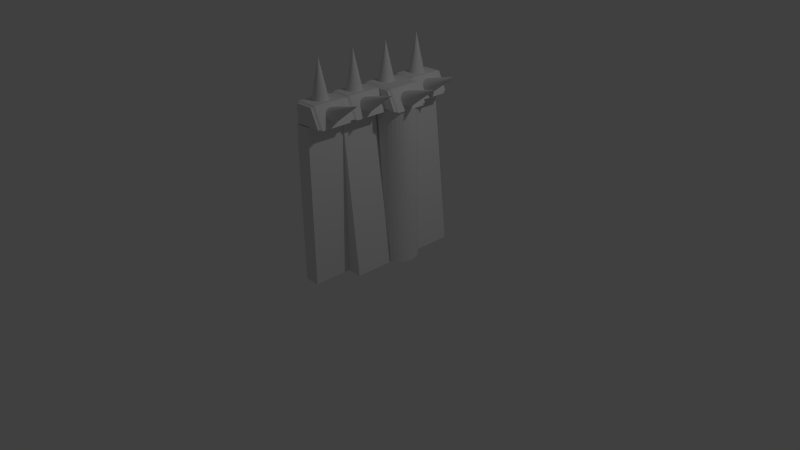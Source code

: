 # Source: wall_001.blend  (saved by Blender 2.66.1; exported with 4.5.12 LTS)
import bpy
from mathutils import Matrix  # noqa: F401  (used for matrix-valued properties, if any)

bpy.ops.wm.read_factory_settings(use_empty=True)
scene = bpy.context.scene
scene.name = 'Scene'

# ---- collections
col_collection_1 = bpy.data.collections.new('Collection 1'); scene.collection.children.link(col_collection_1)

# ---- world
world_world = bpy.data.worlds.new('World'); scene.world = world_world
world_world.color = (0.05088, 0.05088, 0.05088)
world_world.use_sun_shadow = False
world_world.sun_shadow_jitter_overblur = 0.0
world_world.cycles.sampling_method = 'MANUAL'
world_world.cycles.sample_map_resolution = 256

# ---- cameras
cam_camera = bpy.data.cameras.new('Camera')
cam_camera.clip_end = 100.0
cam_camera.lens = 35.0
cam_camera.sensor_width = 32.0
cam_camera.sensor_height = 18.0
cam_camera.ortho_scale = 7.314
cam_camera.dof.focus_distance = 0.0
cam_camera.dof.aperture_fstop = 128.0

# ---- lights
light_lamp = bpy.data.lights.new('Lamp', 'POINT')
light_lamp.transmission_factor = 0.0
light_lamp.cutoff_distance = 30.0
light_lamp.energy = 100.0
light_lamp.shadow_buffer_clip_start = 1.001
light_lamp.shadow_soft_size = 0.1
light_lamp.shadow_maximum_resolution = 0.006
light_lamp.use_absolute_resolution = True
light_lamp.cycles.use_multiple_importance_sampling = False

# ---- meshes
me_cube_001 = bpy.data.meshes.new('Cube.001')
me_cube_001.from_pydata([(-1.0, -1.0, -1.0), (-1.0, 1.0, -1.0), (1.0, 1.0, -1.0), (1.0, -1.0, -1.0), (-1.0, -1.0, 1.0), (-1.0, 1.0, 1.0), (1.0, 1.0, 1.0), (1.0, -1.0, 1.0), (1.0, 0.0, 1.0), (1.0, 0.0, -1.0), (1.0, -0.5, 1.0), (1.0, 0.5, -1.0), (1.0, 0.5, 1.0), (1.0, -0.5, -1.0), (3.0, 1.0, -1.0), (3.0, 0.0, -1.0), (3.0, 0.5, -1.0), (3.0, -0.5, -1.0)], [], [(4, 5, 1, 0), (5, 6, 2, 1), (10, 7, 3, 13), (7, 4, 0, 3), (0, 1, 2, 11, 9, 13, 3), (7, 10, 8, 12, 6, 5, 4), (12, 8, 9, 11), (8, 10, 17, 15), (11, 2, 14, 16), (9, 8, 15), (2, 6, 14), (10, 13, 17), (13, 9, 15, 17), (6, 12, 16, 14), (12, 11, 16)])
me_cube_001.use_remesh_preserve_volume = False
me_cube_001.use_remesh_preserve_attributes = False
me_cube_001.use_mirror_vertex_groups = False
me_cube_001.update()
me_cylinder = bpy.data.meshes.new('Cylinder')
me_cylinder.from_pydata([(0.0, 1.0, 0.0), (0.0, 1.0, 1.0), (0.1951, 0.9808, 1.0), (0.1951, 0.9808, -1.0), (0.0, 1.0, -1.0), (-0.1951, 0.9808, -1.0), (-0.1951, 0.9808, 1.0), (0.3827, 0.9239, -1.0), (0.3827, 0.9239, 1.0), (-0.3827, 0.9239, -1.0), (-0.3827, 0.9239, 1.0), (0.5556, 0.8315, -1.0), (0.5556, 0.8315, 1.0), (-0.4, 0.9146, -1.0), (-0.4, 0.9146, 1.0), (-0.4, 0.8468, -1.0), (-0.4, 0.8468, 1.0), (-0.4, 0.8315, -1.0), (-0.4, 0.8315, 1.0), (0.7071, 0.7071, -1.0), (0.7071, 0.7071, 1.0), (-0.4, 0.7374, -1.0), (-0.4, 0.7374, 1.0), (-0.4, 0.7071, -1.0), (-0.4, 0.7071, 1.0), (0.8315, 0.5556, -1.0), (0.8315, 0.5556, 1.0), (-0.4, 0.5981, -1.0), (-0.4, 0.5981, 1.0), (-0.4, 0.5556, -1.0), (-0.4, 0.5556, 1.0), (0.9239, 0.3827, -1.0), (0.9239, 0.3827, 1.0), (-0.4, 0.4343, -1.0), (-0.4, 0.4343, 1.0), (-0.4, 0.3827, -1.0), (-0.4, 0.3827, 1.0), (0.9808, 0.1951, -1.0), (0.9808, 0.1951, 1.0), (-0.4, 0.2523, -1.0), (-0.4, 0.2523, 1.0), (-0.4, 0.1951, -1.0), (-0.4, 0.1951, 1.0), (1.0, 1.192e-07, -1.0), (1.0, 1.192e-07, 1.0), (-0.4, 0.0591, -1.0), (-0.4, 0.0591, 1.0), (-0.4, 7.153e-07, -1.0), (-0.4, 7.153e-07, 1.0), (0.9808, -0.1951, -1.0), (0.9808, -0.1951, 1.0), (-0.4, -0.1379, -1.0), (-0.4, -0.1379, 1.0), (-0.4, -0.1951, -1.0), (-0.4, -0.1951, 1.0), (0.9239, -0.3827, -1.0), (0.9239, -0.3827, 1.0), (-0.4, -0.3311, -1.0), (-0.4, -0.3311, 1.0), (-0.4, -0.3827, -1.0), (-0.4, -0.3827, 1.0), (0.8315, -0.5556, -1.0), (0.8315, -0.5556, 1.0), (-0.4, -0.5131, -1.0), (-0.4, -0.5131, 1.0), (-0.4, -0.5556, -1.0), (-0.4, -0.5556, 1.0), (0.7071, -0.7071, -1.0), (0.7071, -0.7071, 1.0), (-0.4, -0.6769, -1.0), (-0.4, -0.6769, 1.0), (-0.4, -0.7071, -1.0), (-0.4, -0.7071, 1.0), (0.5556, -0.8315, -1.0), (0.5556, -0.8315, 1.0), (-0.4, -0.8161, -1.0), (-0.4, -0.8161, 1.0), (-0.4, -0.8315, -1.0), (-0.4, -0.8315, 1.0), (0.3827, -0.9239, -1.0), (0.3827, -0.9239, 1.0), (-0.3827, -0.9239, -1.0), (-0.4, -0.9146, -1.0), (-0.4, -0.9146, 1.0), (-0.3827, -0.9239, 1.0), (0.1951, -0.9808, -1.0), (0.1951, -0.9808, 1.0), (-0.1951, -0.9808, -1.0), (-0.1951, -0.9808, 1.0), (-2.98e-07, -1.0, 1.0), (-2.98e-07, -1.0, 8.345e-07), (-2.98e-07, -1.0, -1.0)], [], [(0, 1, 2, 3), (4, 0, 3), (2, 8, 7, 3), (8, 12, 11, 7), (12, 20, 19, 11), (20, 26, 25, 19), (26, 32, 31, 25), (32, 38, 37, 31), (38, 44, 43, 37), (44, 50, 49, 43), (50, 56, 55, 49), (56, 62, 61, 55), (62, 68, 67, 61), (68, 74, 73, 67), (74, 80, 79, 73), (80, 86, 85, 79), (85, 86, 90, 91), (86, 89, 90), (90, 89, 88, 87), (87, 91, 90), (88, 84, 81, 87), (81, 84, 83, 82), (10, 9, 13, 14), (2, 1, 6), (2, 6, 10), (2, 10, 8), (16, 8, 10, 14), (18, 12, 8, 16), (22, 12, 18), (24, 20, 12, 22), (28, 20, 24), (30, 26, 20, 28), (34, 26, 30), (36, 32, 26, 34), (40, 32, 36), (42, 38, 32, 40), (46, 38, 42), (48, 44, 38, 46), (52, 44, 48), (50, 44, 52, 54), (58, 50, 54), (56, 50, 58, 60), (64, 56, 60), (62, 56, 64, 66), (70, 62, 66), (68, 62, 70, 72), (76, 68, 72), (74, 68, 76, 78), (84, 74, 78, 83), (84, 80, 74), (84, 88, 80), (88, 86, 80), (88, 89, 86), (0, 5, 6, 1), (0, 4, 5), (10, 6, 5, 9), (4, 3, 5), (3, 9, 5), (3, 7, 9), (9, 7, 15, 13), (7, 11, 17, 15), (17, 11, 21), (11, 19, 23, 21), (23, 19, 27), (19, 25, 29, 27), (29, 25, 33), (25, 31, 35, 33), (35, 31, 39), (31, 37, 41, 39), (41, 37, 45), (37, 43, 47, 45), (47, 43, 51), (51, 43, 49, 53), (53, 49, 57), (57, 49, 55, 59), (59, 55, 63), (63, 55, 61, 65), (65, 61, 69), (69, 61, 67, 71), (71, 67, 75), (75, 67, 73, 77), (77, 73, 81, 82), (73, 79, 81), (79, 87, 81), (79, 85, 87), (85, 91, 87), (45, 66, 64, 60), (58, 54, 45, 60), (45, 72, 70, 66), (52, 48, 45, 54), (45, 47, 76, 72), (46, 41, 45, 48), (42, 39, 41, 46), (51, 53, 76, 47), (40, 35, 39, 42), (36, 33, 35, 40), (57, 59, 76, 53), (34, 29, 33, 36), (30, 27, 29, 34), (63, 65, 76, 59), (28, 23, 27, 30), (24, 21, 23, 28), (69, 71, 76, 65), (22, 17, 21, 24), (18, 15, 17, 22), (75, 78, 76, 71), (16, 13, 15, 18), (77, 83, 78, 75), (16, 14, 13), (77, 82, 83)])
me_cylinder.use_remesh_preserve_volume = False
me_cylinder.use_remesh_preserve_attributes = False
me_cylinder.use_mirror_vertex_groups = False
me_cylinder.update()
me_cube = bpy.data.meshes.new('Cube')
me_cube.from_pydata([(-1.0, 0.8121, -1.0), (-1.0, 0.8121, 1.0), (-0.9115, 0.8951, 0.8951), (-0.9115, 0.8951, -0.8951), (0.375, 0.8121, 1.0), (0.3193, 0.8951, 0.8951), (-0.9115, 1.014, 0.8951), (-0.9115, 1.014, -0.8951), (1.0, 0.8121, -1.0), (0.8787, 0.8951, -0.8951), (0.3193, 1.014, 0.8951), (0.8787, 1.014, -0.8951), (1.0, -0.79, -1.0), (0.375, -0.79, 1.0), (0.3193, -0.8951, 0.8951), (0.8787, -0.8951, -0.8951), (-1.0, -0.79, 1.0), (-0.9115, -0.8951, 0.8951), (0.3193, -0.9862, 0.8951), (0.8787, -0.9862, -0.8951), (-0.9115, -0.8951, -0.8951), (-1.0, -0.79, -1.0), (-0.9115, -0.9862, 0.8951), (-0.9115, -0.9862, -0.8951)], [], [(0, 1, 2, 3), (9, 3, 7, 11), (14, 15, 12, 13), (14, 17, 22, 18), (8, 0, 3, 9), (5, 2, 1, 4), (20, 17, 16, 21), (13, 12, 8, 4), (20, 21, 12, 15), (14, 13, 16, 17), (1, 0, 21, 16), (0, 8, 12, 21), (4, 1, 16, 13), (5, 4, 8, 9), (2, 5, 10, 6), (3, 2, 6, 7), (5, 9, 11, 10), (17, 20, 23, 22), (20, 15, 19, 23), (15, 14, 18, 19), (10, 11, 7, 6), (18, 22, 23, 19)])
me_cube.use_remesh_preserve_volume = False
me_cube.use_remesh_preserve_attributes = False
me_cube.use_mirror_vertex_groups = False
me_cube.update()
me_cube_003 = bpy.data.meshes.new('Cube.003')
me_cube_003.from_pydata([(-1.0, 0.8121, -1.0), (-1.0, 0.8121, 1.0), (-0.9115, 0.8951, 0.8951), (-0.9115, 0.8951, -0.8951), (0.375, 0.8121, 1.0), (0.3193, 0.8951, 0.8951), (-0.9115, 1.014, 0.8951), (-0.9115, 1.014, -0.8951), (1.0, 0.8121, -1.0), (0.8787, 0.8951, -0.8951), (0.3193, 1.014, 0.8951), (0.8787, 1.014, -0.8951), (1.0, -0.79, -1.0), (0.375, -0.79, 1.0), (0.3193, -0.8951, 0.8951), (0.8787, -0.8951, -0.8951), (-1.0, -0.79, 1.0), (-0.9115, -0.8951, 0.8951), (0.3193, -0.9862, 0.8951), (0.8787, -0.9862, -0.8951), (-0.9115, -0.8951, -0.8951), (-1.0, -0.79, -1.0), (-0.9115, -0.9862, 0.8951), (-0.9115, -0.9862, -0.8951)], [], [(0, 1, 2, 3), (9, 3, 7, 11), (14, 15, 12, 13), (14, 17, 22, 18), (8, 0, 3, 9), (5, 2, 1, 4), (20, 17, 16, 21), (13, 12, 8, 4), (20, 21, 12, 15), (14, 13, 16, 17), (1, 0, 21, 16), (0, 8, 12, 21), (4, 1, 16, 13), (5, 4, 8, 9), (2, 5, 10, 6), (3, 2, 6, 7), (5, 9, 11, 10), (17, 20, 23, 22), (20, 15, 19, 23), (15, 14, 18, 19), (10, 11, 7, 6), (18, 22, 23, 19)])
me_cube_003.use_remesh_preserve_volume = False
me_cube_003.use_remesh_preserve_attributes = False
me_cube_003.use_mirror_vertex_groups = False
me_cube_003.update()
me_cube_004 = bpy.data.meshes.new('Cube.004')
me_cube_004.from_pydata([(-1.0, 0.8121, -1.0), (-1.0, 0.8121, 1.0), (-0.9115, 0.8951, 0.8951), (-0.9115, 0.8951, -0.8951), (0.375, 0.8121, 1.0), (0.3193, 0.8951, 0.8951), (-0.9115, 1.014, 0.8951), (-0.9115, 1.014, -0.8951), (1.0, 0.8121, -1.0), (0.8787, 0.8951, -0.8951), (0.3193, 1.014, 0.8951), (0.8787, 1.014, -0.8951), (1.0, -0.79, -1.0), (0.375, -0.79, 1.0), (0.3193, -0.8951, 0.8951), (0.8787, -0.8951, -0.8951), (-1.0, -0.79, 1.0), (-0.9115, -0.8951, 0.8951), (0.3193, -0.9862, 0.8951), (0.8787, -0.9862, -0.8951), (-0.9115, -0.8951, -0.8951), (-1.0, -0.79, -1.0), (-0.9115, -0.9862, 0.8951), (-0.9115, -0.9862, -0.8951)], [], [(0, 1, 2, 3), (9, 3, 7, 11), (14, 15, 12, 13), (14, 17, 22, 18), (8, 0, 3, 9), (5, 2, 1, 4), (20, 17, 16, 21), (13, 12, 8, 4), (20, 21, 12, 15), (14, 13, 16, 17), (1, 0, 21, 16), (0, 8, 12, 21), (4, 1, 16, 13), (5, 4, 8, 9), (2, 5, 10, 6), (3, 2, 6, 7), (5, 9, 11, 10), (17, 20, 23, 22), (20, 15, 19, 23), (15, 14, 18, 19), (10, 11, 7, 6), (18, 22, 23, 19)])
me_cube_004.use_remesh_preserve_volume = False
me_cube_004.use_remesh_preserve_attributes = False
me_cube_004.use_mirror_vertex_groups = False
me_cube_004.update()
me_cone = bpy.data.meshes.new('Cone')
me_cone.from_pydata([(0.0, 1.0, -1.0), (0.0, 0.0, 1.0), (0.1951, 0.9808, -1.0), (0.3827, 0.9239, -1.0), (0.5556, 0.8315, -1.0), (0.7071, 0.7071, -1.0), (0.8315, 0.5556, -1.0), (0.9239, 0.3827, -1.0), (0.9808, 0.1951, -1.0), (1.0, 7.55e-08, -1.0), (0.9808, -0.1951, -1.0), (0.9239, -0.3827, -1.0), (0.8315, -0.5556, -1.0), (0.7071, -0.7071, -1.0), (0.5556, -0.8315, -1.0), (0.3827, -0.9239, -1.0), (0.1951, -0.9808, -1.0), (-3.258e-07, -1.0, -1.0), (-0.1951, -0.9808, -1.0), (-0.3827, -0.9239, -1.0), (-0.5556, -0.8315, -1.0), (-0.7071, -0.7071, -1.0), (-0.8315, -0.5556, -1.0), (-0.9239, -0.3827, -1.0), (-0.9808, -0.1951, -1.0), (-1.0, 9.656e-07, -1.0), (-0.9808, 0.1951, -1.0), (-0.9239, 0.3827, -1.0), (-0.8315, 0.5556, -1.0), (-0.7071, 0.7071, -1.0), (-0.5556, 0.8315, -1.0), (-0.3827, 0.9239, -1.0), (-0.1951, 0.9808, -1.0)], [], [(31, 1, 32), (0, 1, 2), (32, 1, 0), (2, 1, 3), (30, 1, 31), (29, 1, 30), (28, 1, 29), (27, 1, 28), (26, 1, 27), (25, 1, 26), (24, 1, 25), (23, 1, 24), (22, 1, 23), (21, 1, 22), (20, 1, 21), (19, 1, 20), (18, 1, 19), (17, 1, 18), (16, 1, 17), (15, 1, 16), (14, 1, 15), (13, 1, 14), (12, 1, 13), (11, 1, 12), (10, 1, 11), (9, 1, 10), (8, 1, 9), (7, 1, 8), (6, 1, 7), (5, 1, 6), (4, 1, 5), (3, 1, 4), (0, 2, 3, 4, 5, 6, 7, 8, 9, 10, 11, 12, 13, 14, 15, 16, 17, 18, 19, 20, 21, 22, 23, 24, 25, 26, 27, 28, 29, 30, 31, 32)])
me_cone.use_remesh_preserve_volume = False
me_cone.use_remesh_preserve_attributes = False
me_cone.use_mirror_vertex_groups = False
me_cone.update()
me_cube_005 = bpy.data.meshes.new('Cube.005')
me_cube_005.from_pydata([(-1.0, 0.8121, -1.0), (-1.0, 0.8121, 1.0), (-0.9115, 0.8951, 0.8951), (-0.9115, 0.8951, -0.8951), (1.118, 0.8121, 1.0), (1.062, 0.8951, 0.8951), (-0.9115, 1.014, 0.8951), (-0.9115, 1.014, -0.8951), (1.743, 0.8121, -1.0), (1.621, 0.8951, -0.8951), (1.062, 1.014, 0.8951), (1.621, 1.014, -0.8951), (1.743, -0.79, -1.0), (1.118, -0.79, 1.0), (1.062, -0.8951, 0.8951), (1.621, -0.8951, -0.8951), (-1.0, -0.79, 1.0), (-0.9115, -0.8951, 0.8951), (1.062, -0.9862, 0.8951), (1.621, -0.9862, -0.8951), (-0.9115, -0.8951, -0.8951), (-1.0, -0.79, -1.0), (-0.9115, -0.9862, 0.8951), (-0.9115, -0.9862, -0.8951)], [], [(0, 1, 2, 3), (9, 3, 7, 11), (14, 15, 12, 13), (14, 17, 22, 18), (8, 0, 3, 9), (5, 2, 1, 4), (20, 17, 16, 21), (13, 12, 8, 4), (20, 21, 12, 15), (14, 13, 16, 17), (1, 0, 21, 16), (0, 8, 12, 21), (4, 1, 16, 13), (5, 4, 8, 9), (2, 5, 10, 6), (3, 2, 6, 7), (5, 9, 11, 10), (17, 20, 23, 22), (20, 15, 19, 23), (15, 14, 18, 19), (10, 11, 7, 6), (18, 22, 23, 19)])
me_cube_005.use_remesh_preserve_volume = False
me_cube_005.use_remesh_preserve_attributes = False
me_cube_005.use_mirror_vertex_groups = False
me_cube_005.update()
me_cone_001 = bpy.data.meshes.new('Cone.001')
me_cone_001.from_pydata([(0.0, 1.0, -1.0), (0.0, 0.0, 1.0), (0.1951, 0.9808, -1.0), (0.3827, 0.9239, -1.0), (0.5556, 0.8315, -1.0), (0.7071, 0.7071, -1.0), (0.8315, 0.5556, -1.0), (0.9239, 0.3827, -1.0), (0.9808, 0.1951, -1.0), (1.0, 7.55e-08, -1.0), (0.9808, -0.1951, -1.0), (0.9239, -0.3827, -1.0), (0.8315, -0.5556, -1.0), (0.7071, -0.7071, -1.0), (0.5556, -0.8315, -1.0), (0.3827, -0.9239, -1.0), (0.1951, -0.9808, -1.0), (-3.258e-07, -1.0, -1.0), (-0.1951, -0.9808, -1.0), (-0.3827, -0.9239, -1.0), (-0.5556, -0.8315, -1.0), (-0.7071, -0.7071, -1.0), (-0.8315, -0.5556, -1.0), (-0.9239, -0.3827, -1.0), (-0.9808, -0.1951, -1.0), (-1.0, 9.656e-07, -1.0), (-0.9808, 0.1951, -1.0), (-0.9239, 0.3827, -1.0), (-0.8315, 0.5556, -1.0), (-0.7071, 0.7071, -1.0), (-0.5556, 0.8315, -1.0), (-0.3827, 0.9239, -1.0), (-0.1951, 0.9808, -1.0)], [], [(31, 1, 32), (0, 1, 2), (32, 1, 0), (2, 1, 3), (30, 1, 31), (29, 1, 30), (28, 1, 29), (27, 1, 28), (26, 1, 27), (25, 1, 26), (24, 1, 25), (23, 1, 24), (22, 1, 23), (21, 1, 22), (20, 1, 21), (19, 1, 20), (18, 1, 19), (17, 1, 18), (16, 1, 17), (15, 1, 16), (14, 1, 15), (13, 1, 14), (12, 1, 13), (11, 1, 12), (10, 1, 11), (9, 1, 10), (8, 1, 9), (7, 1, 8), (6, 1, 7), (5, 1, 6), (4, 1, 5), (3, 1, 4), (0, 2, 3, 4, 5, 6, 7, 8, 9, 10, 11, 12, 13, 14, 15, 16, 17, 18, 19, 20, 21, 22, 23, 24, 25, 26, 27, 28, 29, 30, 31, 32)])
me_cone_001.use_remesh_preserve_volume = False
me_cone_001.use_remesh_preserve_attributes = False
me_cone_001.use_mirror_vertex_groups = False
me_cone_001.update()
me_cone_002 = bpy.data.meshes.new('Cone.002')
me_cone_002.from_pydata([(0.0, 1.0, -1.0), (0.0, 0.0, 1.0), (0.1951, 0.9808, -1.0), (0.3827, 0.9239, -1.0), (0.5556, 0.8315, -1.0), (0.7071, 0.7071, -1.0), (0.8315, 0.5556, -1.0), (0.9239, 0.3827, -1.0), (0.9808, 0.1951, -1.0), (1.0, 7.55e-08, -1.0), (0.9808, -0.1951, -1.0), (0.9239, -0.3827, -1.0), (0.8315, -0.5556, -1.0), (0.7071, -0.7071, -1.0), (0.5556, -0.8315, -1.0), (0.3827, -0.9239, -1.0), (0.1951, -0.9808, -1.0), (-3.258e-07, -1.0, -1.0), (-0.1951, -0.9808, -1.0), (-0.3827, -0.9239, -1.0), (-0.5556, -0.8315, -1.0), (-0.7071, -0.7071, -1.0), (-0.8315, -0.5556, -1.0), (-0.9239, -0.3827, -1.0), (-0.9808, -0.1951, -1.0), (-1.0, 9.656e-07, -1.0), (-0.9808, 0.1951, -1.0), (-0.9239, 0.3827, -1.0), (-0.8315, 0.5556, -1.0), (-0.7071, 0.7071, -1.0), (-0.5556, 0.8315, -1.0), (-0.3827, 0.9239, -1.0), (-0.1951, 0.9808, -1.0)], [], [(31, 1, 32), (0, 1, 2), (32, 1, 0), (2, 1, 3), (30, 1, 31), (29, 1, 30), (28, 1, 29), (27, 1, 28), (26, 1, 27), (25, 1, 26), (24, 1, 25), (23, 1, 24), (22, 1, 23), (21, 1, 22), (20, 1, 21), (19, 1, 20), (18, 1, 19), (17, 1, 18), (16, 1, 17), (15, 1, 16), (14, 1, 15), (13, 1, 14), (12, 1, 13), (11, 1, 12), (10, 1, 11), (9, 1, 10), (8, 1, 9), (7, 1, 8), (6, 1, 7), (5, 1, 6), (4, 1, 5), (3, 1, 4), (0, 2, 3, 4, 5, 6, 7, 8, 9, 10, 11, 12, 13, 14, 15, 16, 17, 18, 19, 20, 21, 22, 23, 24, 25, 26, 27, 28, 29, 30, 31, 32)])
me_cone_002.use_remesh_preserve_volume = False
me_cone_002.use_remesh_preserve_attributes = False
me_cone_002.use_mirror_vertex_groups = False
me_cone_002.update()
me_cone_003 = bpy.data.meshes.new('Cone.003')
me_cone_003.from_pydata([(0.0, 1.0, -1.0), (0.0, 0.0, 1.0), (0.1951, 0.9808, -1.0), (0.3827, 0.9239, -1.0), (0.5556, 0.8315, -1.0), (0.7071, 0.7071, -1.0), (0.8315, 0.5556, -1.0), (0.9239, 0.3827, -1.0), (0.9808, 0.1951, -1.0), (1.0, 7.55e-08, -1.0), (0.9808, -0.1951, -1.0), (0.9239, -0.3827, -1.0), (0.8315, -0.5556, -1.0), (0.7071, -0.7071, -1.0), (0.5556, -0.8315, -1.0), (0.3827, -0.9239, -1.0), (0.1951, -0.9808, -1.0), (-3.258e-07, -1.0, -1.0), (-0.1951, -0.9808, -1.0), (-0.3827, -0.9239, -1.0), (-0.5556, -0.8315, -1.0), (-0.7071, -0.7071, -1.0), (-0.8315, -0.5556, -1.0), (-0.9239, -0.3827, -1.0), (-0.9808, -0.1951, -1.0), (-1.0, 9.656e-07, -1.0), (-0.9808, 0.1951, -1.0), (-0.9239, 0.3827, -1.0), (-0.8315, 0.5556, -1.0), (-0.7071, 0.7071, -1.0), (-0.5556, 0.8315, -1.0), (-0.3827, 0.9239, -1.0), (-0.1951, 0.9808, -1.0)], [], [(31, 1, 32), (0, 1, 2), (32, 1, 0), (2, 1, 3), (30, 1, 31), (29, 1, 30), (28, 1, 29), (27, 1, 28), (26, 1, 27), (25, 1, 26), (24, 1, 25), (23, 1, 24), (22, 1, 23), (21, 1, 22), (20, 1, 21), (19, 1, 20), (18, 1, 19), (17, 1, 18), (16, 1, 17), (15, 1, 16), (14, 1, 15), (13, 1, 14), (12, 1, 13), (11, 1, 12), (10, 1, 11), (9, 1, 10), (8, 1, 9), (7, 1, 8), (6, 1, 7), (5, 1, 6), (4, 1, 5), (3, 1, 4), (0, 2, 3, 4, 5, 6, 7, 8, 9, 10, 11, 12, 13, 14, 15, 16, 17, 18, 19, 20, 21, 22, 23, 24, 25, 26, 27, 28, 29, 30, 31, 32)])
me_cone_003.use_remesh_preserve_volume = False
me_cone_003.use_remesh_preserve_attributes = False
me_cone_003.use_mirror_vertex_groups = False
me_cone_003.update()
me_cone_004 = bpy.data.meshes.new('Cone.004')
me_cone_004.from_pydata([(0.0, 1.0, -1.0), (0.0, 0.0, 1.0), (0.1951, 0.9808, -1.0), (0.3827, 0.9239, -1.0), (0.5556, 0.8315, -1.0), (0.7071, 0.7071, -1.0), (0.8315, 0.5556, -1.0), (0.9239, 0.3827, -1.0), (0.9808, 0.1951, -1.0), (1.0, 7.55e-08, -1.0), (0.9808, -0.1951, -1.0), (0.9239, -0.3827, -1.0), (0.8315, -0.5556, -1.0), (0.7071, -0.7071, -1.0), (0.5556, -0.8315, -1.0), (0.3827, -0.9239, -1.0), (0.1951, -0.9808, -1.0), (-3.258e-07, -1.0, -1.0), (-0.1951, -0.9808, -1.0), (-0.3827, -0.9239, -1.0), (-0.5556, -0.8315, -1.0), (-0.7071, -0.7071, -1.0), (-0.8315, -0.5556, -1.0), (-0.9239, -0.3827, -1.0), (-0.9808, -0.1951, -1.0), (-1.0, 9.656e-07, -1.0), (-0.9808, 0.1951, -1.0), (-0.9239, 0.3827, -1.0), (-0.8315, 0.5556, -1.0), (-0.7071, 0.7071, -1.0), (-0.5556, 0.8315, -1.0), (-0.3827, 0.9239, -1.0), (-0.1951, 0.9808, -1.0)], [], [(31, 1, 32), (0, 1, 2), (32, 1, 0), (2, 1, 3), (30, 1, 31), (29, 1, 30), (28, 1, 29), (27, 1, 28), (26, 1, 27), (25, 1, 26), (24, 1, 25), (23, 1, 24), (22, 1, 23), (21, 1, 22), (20, 1, 21), (19, 1, 20), (18, 1, 19), (17, 1, 18), (16, 1, 17), (15, 1, 16), (14, 1, 15), (13, 1, 14), (12, 1, 13), (11, 1, 12), (10, 1, 11), (9, 1, 10), (8, 1, 9), (7, 1, 8), (6, 1, 7), (5, 1, 6), (4, 1, 5), (3, 1, 4), (0, 2, 3, 4, 5, 6, 7, 8, 9, 10, 11, 12, 13, 14, 15, 16, 17, 18, 19, 20, 21, 22, 23, 24, 25, 26, 27, 28, 29, 30, 31, 32)])
me_cone_004.use_remesh_preserve_volume = False
me_cone_004.use_remesh_preserve_attributes = False
me_cone_004.use_mirror_vertex_groups = False
me_cone_004.update()
me_cone_005 = bpy.data.meshes.new('Cone.005')
me_cone_005.from_pydata([(0.0, 1.0, -1.0), (0.0, 0.0, 1.0), (0.1951, 0.9808, -1.0), (0.3827, 0.9239, -1.0), (0.5556, 0.8315, -1.0), (0.7071, 0.7071, -1.0), (0.8315, 0.5556, -1.0), (0.9239, 0.3827, -1.0), (0.9808, 0.1951, -1.0), (1.0, 7.55e-08, -1.0), (0.9808, -0.1951, -1.0), (0.9239, -0.3827, -1.0), (0.8315, -0.5556, -1.0), (0.7071, -0.7071, -1.0), (0.5556, -0.8315, -1.0), (0.3827, -0.9239, -1.0), (0.1951, -0.9808, -1.0), (-3.258e-07, -1.0, -1.0), (-0.1951, -0.9808, -1.0), (-0.3827, -0.9239, -1.0), (-0.5556, -0.8315, -1.0), (-0.7071, -0.7071, -1.0), (-0.8315, -0.5556, -1.0), (-0.9239, -0.3827, -1.0), (-0.9808, -0.1951, -1.0), (-1.0, 9.656e-07, -1.0), (-0.9808, 0.1951, -1.0), (-0.9239, 0.3827, -1.0), (-0.8315, 0.5556, -1.0), (-0.7071, 0.7071, -1.0), (-0.5556, 0.8315, -1.0), (-0.3827, 0.9239, -1.0), (-0.1951, 0.9808, -1.0)], [], [(31, 1, 32), (0, 1, 2), (32, 1, 0), (2, 1, 3), (30, 1, 31), (29, 1, 30), (28, 1, 29), (27, 1, 28), (26, 1, 27), (25, 1, 26), (24, 1, 25), (23, 1, 24), (22, 1, 23), (21, 1, 22), (20, 1, 21), (19, 1, 20), (18, 1, 19), (17, 1, 18), (16, 1, 17), (15, 1, 16), (14, 1, 15), (13, 1, 14), (12, 1, 13), (11, 1, 12), (10, 1, 11), (9, 1, 10), (8, 1, 9), (7, 1, 8), (6, 1, 7), (5, 1, 6), (4, 1, 5), (3, 1, 4), (0, 2, 3, 4, 5, 6, 7, 8, 9, 10, 11, 12, 13, 14, 15, 16, 17, 18, 19, 20, 21, 22, 23, 24, 25, 26, 27, 28, 29, 30, 31, 32)])
me_cone_005.use_remesh_preserve_volume = False
me_cone_005.use_remesh_preserve_attributes = False
me_cone_005.use_mirror_vertex_groups = False
me_cone_005.update()
me_cone_006 = bpy.data.meshes.new('Cone.006')
me_cone_006.from_pydata([(0.0, 1.0, -1.0), (0.0, 0.0, 1.0), (0.1951, 0.9808, -1.0), (0.3827, 0.9239, -1.0), (0.5556, 0.8315, -1.0), (0.7071, 0.7071, -1.0), (0.8315, 0.5556, -1.0), (0.9239, 0.3827, -1.0), (0.9808, 0.1951, -1.0), (1.0, 7.55e-08, -1.0), (0.9808, -0.1951, -1.0), (0.9239, -0.3827, -1.0), (0.8315, -0.5556, -1.0), (0.7071, -0.7071, -1.0), (0.5556, -0.8315, -1.0), (0.3827, -0.9239, -1.0), (0.1951, -0.9808, -1.0), (-3.258e-07, -1.0, -1.0), (-0.1951, -0.9808, -1.0), (-0.3827, -0.9239, -1.0), (-0.5556, -0.8315, -1.0), (-0.7071, -0.7071, -1.0), (-0.8315, -0.5556, -1.0), (-0.9239, -0.3827, -1.0), (-0.9808, -0.1951, -1.0), (-1.0, 9.656e-07, -1.0), (-0.9808, 0.1951, -1.0), (-0.9239, 0.3827, -1.0), (-0.8315, 0.5556, -1.0), (-0.7071, 0.7071, -1.0), (-0.5556, 0.8315, -1.0), (-0.3827, 0.9239, -1.0), (-0.1951, 0.9808, -1.0)], [], [(31, 1, 32), (0, 1, 2), (32, 1, 0), (2, 1, 3), (30, 1, 31), (29, 1, 30), (28, 1, 29), (27, 1, 28), (26, 1, 27), (25, 1, 26), (24, 1, 25), (23, 1, 24), (22, 1, 23), (21, 1, 22), (20, 1, 21), (19, 1, 20), (18, 1, 19), (17, 1, 18), (16, 1, 17), (15, 1, 16), (14, 1, 15), (13, 1, 14), (12, 1, 13), (11, 1, 12), (10, 1, 11), (9, 1, 10), (8, 1, 9), (7, 1, 8), (6, 1, 7), (5, 1, 6), (4, 1, 5), (3, 1, 4), (0, 2, 3, 4, 5, 6, 7, 8, 9, 10, 11, 12, 13, 14, 15, 16, 17, 18, 19, 20, 21, 22, 23, 24, 25, 26, 27, 28, 29, 30, 31, 32)])
me_cone_006.use_remesh_preserve_volume = False
me_cone_006.use_remesh_preserve_attributes = False
me_cone_006.use_mirror_vertex_groups = False
me_cone_006.update()
me_cone_007 = bpy.data.meshes.new('Cone.007')
me_cone_007.from_pydata([(0.0, 1.0, -1.0), (0.0, 0.0, 1.0), (0.1951, 0.9808, -1.0), (0.3827, 0.9239, -1.0), (0.5556, 0.8315, -1.0), (0.7071, 0.7071, -1.0), (0.8315, 0.5556, -1.0), (0.9239, 0.3827, -1.0), (0.9808, 0.1951, -1.0), (1.0, 7.55e-08, -1.0), (0.9808, -0.1951, -1.0), (0.9239, -0.3827, -1.0), (0.8315, -0.5556, -1.0), (0.7071, -0.7071, -1.0), (0.5556, -0.8315, -1.0), (0.3827, -0.9239, -1.0), (0.1951, -0.9808, -1.0), (-3.258e-07, -1.0, -1.0), (-0.1951, -0.9808, -1.0), (-0.3827, -0.9239, -1.0), (-0.5556, -0.8315, -1.0), (-0.7071, -0.7071, -1.0), (-0.8315, -0.5556, -1.0), (-0.9239, -0.3827, -1.0), (-0.9808, -0.1951, -1.0), (-1.0, 9.656e-07, -1.0), (-0.9808, 0.1951, -1.0), (-0.9239, 0.3827, -1.0), (-0.8315, 0.5556, -1.0), (-0.7071, 0.7071, -1.0), (-0.5556, 0.8315, -1.0), (-0.3827, 0.9239, -1.0), (-0.1951, 0.9808, -1.0)], [], [(31, 1, 32), (0, 1, 2), (32, 1, 0), (2, 1, 3), (30, 1, 31), (29, 1, 30), (28, 1, 29), (27, 1, 28), (26, 1, 27), (25, 1, 26), (24, 1, 25), (23, 1, 24), (22, 1, 23), (21, 1, 22), (20, 1, 21), (19, 1, 20), (18, 1, 19), (17, 1, 18), (16, 1, 17), (15, 1, 16), (14, 1, 15), (13, 1, 14), (12, 1, 13), (11, 1, 12), (10, 1, 11), (9, 1, 10), (8, 1, 9), (7, 1, 8), (6, 1, 7), (5, 1, 6), (4, 1, 5), (3, 1, 4), (0, 2, 3, 4, 5, 6, 7, 8, 9, 10, 11, 12, 13, 14, 15, 16, 17, 18, 19, 20, 21, 22, 23, 24, 25, 26, 27, 28, 29, 30, 31, 32)])
me_cone_007.use_remesh_preserve_volume = False
me_cone_007.use_remesh_preserve_attributes = False
me_cone_007.use_mirror_vertex_groups = False
me_cone_007.update()

# ---- objects
ob_cube = bpy.data.objects.new('Cube', me_cube_001)
ob_cylinder = bpy.data.objects.new('Cylinder', me_cylinder)
ob_lamp = bpy.data.objects.new('Lamp', light_lamp)
ob_camera = bpy.data.objects.new('Camera', cam_camera)
ob_cube_001 = bpy.data.objects.new('Cube.001', me_cube)
ob_cube_003 = bpy.data.objects.new('Cube.003', me_cube_003)
ob_cube_004 = bpy.data.objects.new('Cube.004', me_cube_004)
ob_cone = bpy.data.objects.new('Cone', me_cone)
ob_cube_005 = bpy.data.objects.new('Cube.005', me_cube_005)
ob_cone_001 = bpy.data.objects.new('Cone.001', me_cone_001)
ob_cone_002 = bpy.data.objects.new('Cone.002', me_cone_002)
ob_cone_003 = bpy.data.objects.new('Cone.003', me_cone_003)
ob_cone_004 = bpy.data.objects.new('Cone.004', me_cone_004)
ob_cone_005 = bpy.data.objects.new('Cone.005', me_cone_005)
ob_cone_006 = bpy.data.objects.new('Cone.006', me_cone_006)
ob_cone_007 = bpy.data.objects.new('Cone.007', me_cone_007)

# ---- transforms, parenting, visibility, modifiers, constraints
ob_cube.location = (0.0, 0.0, 1.0)
ob_cube.scale = (0.1, 1.0, 1.0)
ob_cube.lineart.crease_threshold = 0.0
ob_cylinder.location = (0.2, 0.25, 1.0)
ob_cylinder.scale = (0.25, 0.25, 1.0)
ob_cylinder.lineart.crease_threshold = 0.0
ob_lamp.location = (4.076, 1.005, 5.904)
ob_lamp.rotation_euler = (0.6503, 0.05522, 1.866)
ob_lamp.lock_rotations_4d = False
ob_lamp.empty_display_type = 'ARROWS'
ob_lamp.color = (0.0, 0.0, 0.0, 0.0)
ob_lamp.lineart.crease_threshold = 0.0
ob_camera.location = (7.481, -6.508, 5.344)
ob_camera.rotation_euler = (1.109, 0.01082, 0.8149)
ob_camera.lock_rotations_4d = False
ob_camera.empty_display_type = 'ARROWS'
ob_camera.color = (0.0, 0.0, 0.0, 0.0)
ob_camera.display_type = 'WIRE'
ob_camera.lineart.crease_threshold = 0.0
ob_cube_001.location = (0.1, 0.75, 2.13)
ob_cube_001.scale = (0.2, 0.25, 0.13)
ob_cube_001.lineart.crease_threshold = 0.0
ob_cube_003.location = (0.1, -0.75, 2.13)
ob_cube_003.scale = (0.2, 0.25, 0.13)
ob_cube_003.lineart.crease_threshold = 0.0
ob_cube_004.location = (0.1, -0.25, 2.13)
ob_cube_004.scale = (0.2, 0.25, 0.13)
ob_cube_004.lineart.crease_threshold = 0.0
ob_cone.location = (0.025, 0.75, 2.5)
ob_cone.scale = (0.1, 0.1, 0.25)
ob_cone.lineart.crease_threshold = 0.0
ob_cube_005.location = (0.1, 0.25, 2.13)
ob_cube_005.scale = (0.2, 0.25, 0.13)
ob_cube_005.lineart.crease_threshold = 0.0
ob_cone_001.location = (0.025, 0.25, 2.5)
ob_cone_001.scale = (0.1, 0.1, 0.25)
ob_cone_001.lineart.crease_threshold = 0.0
ob_cone_002.location = (0.025, -0.25, 2.5)
ob_cone_002.scale = (0.1, 0.1, 0.25)
ob_cone_002.lineart.crease_threshold = 0.0
ob_cone_003.location = (0.025, -0.75, 2.5)
ob_cone_003.scale = (0.1, 0.1, 0.25)
ob_cone_003.lineart.crease_threshold = 0.0
ob_cone_004.location = (0.44, 0.75, 2.22)
ob_cone_004.rotation_euler = (0.0, 1.134, 0.0)
ob_cone_004.scale = (0.1, 0.1, 0.25)
ob_cone_004.lineart.crease_threshold = 0.0
ob_cone_005.location = (0.44, -0.25, 2.22)
ob_cone_005.rotation_euler = (0.0, 1.134, 0.0)
ob_cone_005.scale = (0.1, 0.1, 0.25)
ob_cone_005.lineart.crease_threshold = 0.0
ob_cone_006.location = (0.44, -0.75, 2.22)
ob_cone_006.rotation_euler = (0.0, 1.134, 0.0)
ob_cone_006.scale = (0.1, 0.1, 0.25)
ob_cone_006.lineart.crease_threshold = 0.0
ob_cone_007.location = (0.6186, 0.2444, 2.22)
ob_cone_007.rotation_euler = (0.0, 1.134, 0.0)
ob_cone_007.scale = (0.1, 0.1, 0.25)
ob_cone_007.lineart.crease_threshold = 0.0

# ---- collection membership
col_collection_1.objects.link(ob_cube)
col_collection_1.objects.link(ob_cylinder)
col_collection_1.objects.link(ob_lamp)
col_collection_1.objects.link(ob_camera)
col_collection_1.objects.link(ob_cube_001)
col_collection_1.objects.link(ob_cube_003)
col_collection_1.objects.link(ob_cube_004)
col_collection_1.objects.link(ob_cone)
col_collection_1.objects.link(ob_cube_005)
col_collection_1.objects.link(ob_cone_001)
col_collection_1.objects.link(ob_cone_002)
col_collection_1.objects.link(ob_cone_003)
col_collection_1.objects.link(ob_cone_004)
col_collection_1.objects.link(ob_cone_005)
col_collection_1.objects.link(ob_cone_006)
col_collection_1.objects.link(ob_cone_007)

# ---- scene / render settings (as saved in the file)
scene.camera = ob_camera
scene.frame_start = 1; scene.frame_end = 250; scene.frame_set(1)
scene.render.engine = 'BLENDER_EEVEE_NEXT'
scene.render.image_settings.color_mode = 'RGB'
scene.render.image_settings.compression = 90
scene.render.resolution_percentage = 50
scene.render.dither_intensity = 0.0
scene.render.bake_margin = 2
scene.cycles.use_denoising = False
scene.cycles.samples = 10
scene.cycles.sampling_pattern = 'TABULATED_SOBOL'
scene.cycles.light_sampling_threshold = 0.0
scene.cycles.use_adaptive_sampling = False
scene.cycles.use_light_tree = False
scene.cycles.blur_glossy = 0.0
scene.cycles.volume_bounces = 1
scene.cycles.pixel_filter_type = 'GAUSSIAN'
scene.cycles.sample_clamp_indirect = 0.0
scene.view_settings.view_transform = 'Standard'
bpy.context.view_layer.update()
